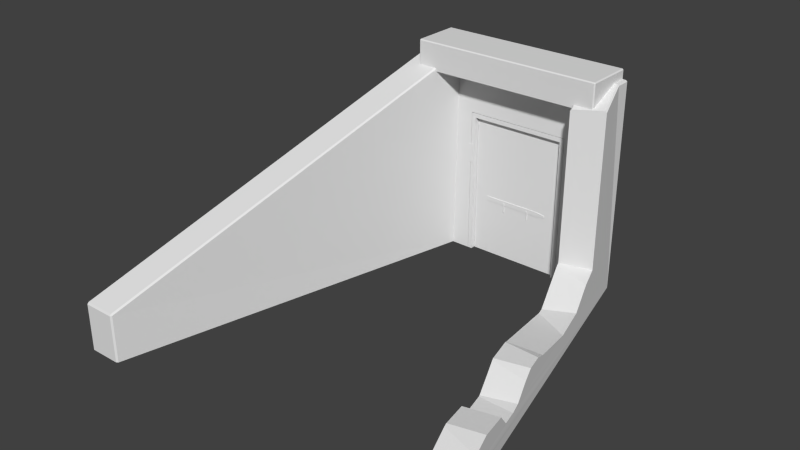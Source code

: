 # Source: decoration_door_bunker_entrance_1.blend  (saved by Blender 2.70.0; exported with 4.5.12 LTS)
import bpy
from mathutils import Matrix  # noqa: F401  (used for matrix-valued properties, if any)

bpy.ops.wm.read_factory_settings(use_empty=True)
scene = bpy.context.scene
scene.name = 'Scene'

# ---- collections
col_collection_1 = bpy.data.collections.new('Collection 1'); scene.collection.children.link(col_collection_1)

# ---- world
world_world = bpy.data.worlds.new('World'); scene.world = world_world
world_world.color = (0.05088, 0.05088, 0.05088)
world_world.use_sun_shadow = False
world_world.sun_shadow_jitter_overblur = 0.0
world_world.cycles.sampling_method = 'MANUAL'
world_world.cycles.sample_map_resolution = 256

# ---- meshes
me_cube_003 = bpy.data.meshes.new('Cube.003')
me_cube_003.from_pydata([(0.0113, -2.98e-08, -3.0), (0.0, 0.0113, -3.0), (0.0, 0.1887, -3.0), (0.0113, 0.2, -3.0), (1.989, 0.2, -3.0), (2.0, 0.1887, -3.0), (2.0, 0.0113, -3.0), (1.989, -2.98e-08, -3.0), (0.0, 0.0113, 0.0), (0.0113, -2.98e-08, 0.0), (0.0113, 0.2, 0.0), (0.0, 0.1887, 0.0), (2.0, 0.1887, 0.0), (1.989, 0.2, 0.0), (1.989, -2.98e-08, 0.0), (2.0, 0.0113, 0.0)], [], [(0, 1, 2, 3, 4, 5, 6, 7), (12, 15, 6, 5), (14, 15, 12, 13, 10, 11, 8, 9), (10, 13, 4, 3), (14, 9, 0, 7), (0, 9, 8, 1), (10, 3, 2, 11), (12, 5, 4, 13), (14, 7, 6, 15), (8, 11, 2, 1)])
me_cube_003.use_remesh_preserve_volume = False
me_cube_003.use_remesh_preserve_attributes = False
me_cube_003.use_mirror_vertex_groups = False
me_cube_003.update()
me_cube_005 = bpy.data.meshes.new('Cube.005')
me_cube_005.from_pydata([(-0.8667, -0.005, -0.05), (-0.8667, 0.005, -0.05), (0.3333, 0.005, -0.05), (0.3333, -0.005, -0.05), (-0.8667, -0.005, 0.05), (-0.8667, 0.005, 0.05), (0.3333, 0.005, 0.05), (0.3333, -0.005, 0.05), (0.5333, 0.005, -0.02526), (0.5333, -0.005, -0.02526), (0.5333, 0.005, 0.02526), (0.5333, -0.005, 0.02526), (-0.4617, 0.005, 5.96e-08), (-0.4617, -0.015, 5.96e-08), (-0.4317, 0.005, -2.98e-08), (-0.4317, -0.015, -2.98e-08), (-0.4542, 0.005, -0.2), (-0.4542, -0.015, -0.2), (-0.4391, 0.005, -0.2), (-0.4391, -0.015, -0.2), (0.09833, 0.005, 5.96e-08), (0.09833, -0.015, 5.96e-08), (0.1283, 0.005, -2.98e-08), (0.1283, -0.015, -2.98e-08), (0.1058, 0.005, -0.2), (0.1058, -0.015, -0.2), (0.1209, 0.005, -0.2), (0.1209, -0.015, -0.2)], [], [(4, 5, 1, 0), (18, 19, 17, 16), (3, 2, 8, 9), (7, 4, 0, 3), (0, 1, 2, 3), (7, 6, 5, 4), (10, 11, 9, 8), (7, 3, 9, 11), (6, 7, 11, 10), (13, 12, 16, 17), (15, 13, 17, 19), (14, 15, 19, 18), (14, 12, 13, 15), (26, 27, 25, 24), (21, 20, 24, 25), (23, 21, 25, 27), (22, 23, 27, 26), (22, 20, 21, 23)])
me_cube_005.use_remesh_preserve_volume = False
me_cube_005.use_remesh_preserve_attributes = False
me_cube_005.use_mirror_vertex_groups = False
me_cube_005.update()
me_cube_006 = bpy.data.meshes.new('Cube.006')
me_cube_006.from_pydata([(3.328, -8.0, -1.0), (3.293, -7.972, -1.0), (1.4, 0.0, -1.0), (2.1, 0.0, -1.0), (3.993, -7.972, -1.0), (3.972, -8.0, -1.0), (3.328, -8.0, -0.7069), (3.972, -8.0, -0.7005), (3.293, -7.972, -0.7049), (2.533, -4.773, -0.4125), (3.179, -7.491, -0.6639), (3.161, -7.416, -0.6542), (2.928, -6.437, -0.2818), (2.914, -6.374, -0.2655), (2.774, -5.787, -0.3396), (2.723, -5.571, -0.6073), (2.607, -5.084, -0.623), (2.599, -5.05, -0.6166), (2.1, -0.298, 3.37), (2.261, -0.9513, 3.082), (2.35, -1.127, -0.02628), (2.436, -1.478, -0.1559), (2.559, -1.974, -0.4965), (2.735, -2.706, -0.5444), (2.982, -3.753, -0.3186), (3.037, -3.991, -0.2233), (3.121, -4.34, -0.22), (3.175, -4.561, -0.3373), (3.257, -4.888, -0.5781), (3.307, -5.098, -0.6173), (3.382, -5.408, -0.6073), (3.43, -5.625, -0.3396), (3.569, -6.213, -0.2655), (3.669, -6.626, -0.374), (3.823, -7.253, -0.6127), (3.951, -7.786, -0.682), (3.993, -7.972, -0.6979), (1.602, -1.118, 3.008), (1.4, -0.298, 3.37), (2.474, -4.538, -0.2392), (2.465, -4.502, -0.22), (2.334, -3.955, -0.2253), (2.325, -3.915, -0.2413), (1.937, -2.272, -0.5956), (1.905, -2.135, -0.5867), (1.709, -1.354, -0.05), (1.693, -1.289, -0.02628), (2.071, -0.3, 3.4), (2.236, -0.9559, 3.108), (1.629, -1.11, 3.042), (1.429, -0.3, 3.4), (1.4, -0.27, 3.4), (1.4, 0.0, 3.4), (2.1, -0.2981, 3.372), (2.233, -0.9563, 3.11), (2.071, 0.0, 3.4), (2.1, 0.0, 3.372)], [], [(0, 1, 2, 3, 4, 5), (6, 0, 5, 7), (1, 0, 6, 8), (9, 2, 1, 8, 10, 11, 12, 13, 14, 15, 16, 17), (18, 19, 20, 21, 22, 23, 24, 25, 26, 27, 28, 29, 30, 31, 32, 33, 34, 35, 36, 4, 3), (36, 35, 7), (7, 35, 6), (37, 38, 2, 9, 39, 40, 41, 42, 43, 44, 45, 46), (19, 18, 47, 48), (49, 50, 38, 37), (38, 51, 52, 2), (53, 47, 18), (48, 47, 54), (54, 47, 50, 49), (38, 50, 51), (51, 50, 47, 55, 52), (53, 56, 55, 47), (42, 41, 25, 24), (43, 42, 24, 23), (41, 40, 26, 25), (44, 43, 23, 22), (40, 39, 27, 26), (45, 44, 22, 21), (39, 9, 17, 28, 27), (46, 45, 21, 20), (17, 16, 29, 28), (20, 19, 48, 54, 49, 37, 46), (16, 15, 30, 29), (15, 14, 31, 30), (14, 13, 32, 31), (13, 12, 33, 32), (12, 11, 34, 33), (11, 10, 35, 34), (4, 36, 7, 5), (35, 10, 8), (35, 8, 6), (52, 55, 56, 3, 2), (56, 53, 3)])
me_cube_006.use_remesh_preserve_volume = False
me_cube_006.use_remesh_preserve_attributes = False
me_cube_006.use_mirror_vertex_groups = False
me_cube_006.update()
me_cube_004 = bpy.data.meshes.new('Cube.004')
me_cube_004.from_pydata([(-1.4, 0.0, -1.0), (-2.1, 0.0, -1.0), (-1.4, 0.0, 3.4), (-1.4, 0.0, -1.0), (-2.1, 0.0, -1.0), (-3.328, -8.0, -1.0), (-3.293, -7.972, -1.0), (-3.993, -7.972, -1.0), (-3.972, -8.0, -1.0), (-3.293, -7.972, -0.01868), (-3.328, -8.0, -0.02833), (-3.323, -7.974, 0.01144), (-1.4, -0.298, 3.37), (-1.429, -0.3, 3.4), (-1.4, -0.27, 3.4), (-2.1, -0.2981, 3.372), (-2.071, -0.3, 3.4), (-2.1, -0.298, 3.37), (-3.993, -7.972, -0.01868), (-3.965, -7.974, 0.01144), (-3.972, -8.0, -0.02833), (-2.071, 0.0, 3.4), (-2.1, 0.0, 3.372)], [], [(5, 8, 7, 1, 0, 6), (2, 3, 4, 22, 21), (19, 11, 13, 16), (17, 1, 7, 18), (20, 8, 5, 10), (14, 2, 21, 16, 13), (12, 0, 2, 14), (22, 4, 15), (9, 11, 10), (12, 14, 13), (15, 17, 16), (18, 20, 19), (5, 6, 9, 10), (11, 9, 12, 13), (16, 17, 18, 19), (20, 18, 7, 8), (19, 20, 10, 11), (15, 16, 21, 22), (9, 6, 0, 12)])
me_cube_004.use_remesh_preserve_volume = False
me_cube_004.use_remesh_preserve_attributes = False
me_cube_004.use_mirror_vertex_groups = False
me_cube_004.update()
me_cube_002 = bpy.data.meshes.new('Cube.002')
me_cube_002.from_pydata([(-2.0, 0.0, -1.0), (2.0, 0.0, -1.0), (-2.0, -0.9782, -1.0), (-1.978, -1.0, -0.9782), (2.0, -0.9782, -1.0), (1.978, -1.0, -0.9782), (-2.0, -0.9782, -0.4218), (-1.978, -1.0, -0.4218), (-1.978, -0.9782, -0.4), (-2.0, 0.0, -0.4218), (-1.978, 0.0, -0.4), (1.978, 0.0, -0.4), (2.0, 0.0, -0.4218), (2.0, -0.9782, -0.4218), (1.978, -0.9782, -0.4), (1.978, -1.0, -0.4218)], [], [(2, 0, 1, 4), (14, 11, 10, 8), (12, 13, 4, 1), (15, 7, 3, 5), (6, 7, 8), (13, 14, 15), (3, 7, 6, 2), (8, 10, 9, 6), (11, 14, 13, 12), (15, 5, 4, 13), (14, 8, 7, 15), (2, 4, 5, 3), (6, 9, 0, 2)])
me_cube_002.use_remesh_preserve_volume = False
me_cube_002.use_remesh_preserve_attributes = False
me_cube_002.use_mirror_vertex_groups = False
me_cube_002.update()
me_cube_001 = bpy.data.meshes.new('Cube.001')
me_cube_001.from_pydata([(1.0, -5.96e-08, -1.0), (1.0, -0.4, -1.0), (-1.0, -0.4, -1.0), (-1.0, 3.576e-07, -1.0), (1.0, -5.364e-07, 2.0), (1.0, -0.4, 2.0), (-1.0, -0.4, 2.0), (-1.0, 0.0, 2.0), (-1.09, -0.4, -1.0), (-1.09, 3.576e-07, -1.0), (1.09, -5.96e-08, -1.0), (1.09, -0.4, -1.0), (-1.09, -0.4, 2.09), (-1.09, 3.576e-07, 2.09), (1.09, -0.4, 2.09), (1.09, 3.576e-07, 2.09), (-1.143, -0.41, 1.006), (-1.143, -0.4, 1.006), (-1.043, -0.4, 1.006), (-1.043, -0.41, 1.006), (-1.143, -0.41, 1.406), (-1.143, -0.4, 1.406), (-1.043, -0.4, 1.406), (-1.043, -0.41, 1.406)], [], [(4, 5, 6, 7), (0, 1, 5, 4), (2, 3, 7, 6), (8, 6, 12), (14, 12, 5), (9, 13, 7), (5, 11, 14), (8, 2, 6), (1, 11, 5), (5, 12, 6), (7, 13, 15), (7, 15, 4), (4, 15, 10), (9, 7, 3), (0, 4, 10), (20, 21, 17, 16), (22, 23, 19, 18), (23, 20, 16, 19), (16, 17, 18, 19), (23, 22, 21, 20), (14, 10, 15), (14, 11, 10), (15, 13, 14), (8, 13, 9), (14, 13, 12), (8, 12, 13)])
me_cube_001.use_remesh_preserve_volume = False
me_cube_001.use_remesh_preserve_attributes = False
me_cube_001.use_mirror_vertex_groups = False
me_cube_001.update()
me_cube = bpy.data.meshes.new('Cube')
me_cube.from_pydata([(1.1, -5.96e-08, -1.0), (1.1, -0.4, -1.0), (-1.1, -0.4, -1.0), (-1.1, 3.576e-07, -1.0), (1.1, -5.364e-07, 2.1), (1.1, -0.4, 2.1), (-1.1, -0.4, 2.1), (-1.1, 0.0, 2.1), (-1.6, -0.4, -1.0), (-1.6, 3.576e-07, -1.0), (1.6, -5.96e-08, -1.0), (1.6, -0.4, -1.0), (-1.6, -0.4, 3.0), (-1.6, 3.576e-07, 3.0), (1.6, -0.4, 3.0), (1.6, 3.576e-07, 3.0)], [], [(4, 5, 6, 7), (0, 1, 5, 4), (2, 3, 7, 6), (8, 6, 12), (14, 12, 5), (9, 13, 7), (5, 11, 14), (8, 2, 6), (1, 11, 5), (5, 12, 6), (7, 13, 15), (7, 15, 4), (4, 15, 10), (9, 7, 3), (0, 4, 10)])
me_cube.use_remesh_preserve_volume = False
me_cube.use_remesh_preserve_attributes = False
me_cube.use_mirror_vertex_groups = False
me_cube.update()

# ---- objects
ob_cube_005 = bpy.data.objects.new('Cube.005', me_cube_003)
ob_cube_006 = bpy.data.objects.new('Cube.006', me_cube_005)
ob_cube_003 = bpy.data.objects.new('Cube.003', me_cube_006)
ob_cube_004 = bpy.data.objects.new('Cube.004', me_cube_004)
ob_cube_002 = bpy.data.objects.new('Cube.002', me_cube_002)
ob_cube_001 = bpy.data.objects.new('Cube.001', me_cube_001)
ob_cube = bpy.data.objects.new('Cube', me_cube)

# ---- transforms, parenting, visibility, modifiers, constraints
ob_cube_005.location = (-1.0, -0.3, 2.0)
ob_cube_005.lineart.crease_threshold = 0.0
ob_cube_006.parent = ob_cube_005
ob_cube_006.matrix_parent_inverse = Matrix(((1.0, 0.0, 0.0, 1.0), (0.0, 1.0, 0.0, 0.3), (0.0, 0.0, 1.0, -2.0), (0.0, 0.0, 0.0, 1.0)))
ob_cube_006.location = (0.1667, -0.305, 0.25)
ob_cube_006.lineart.crease_threshold = 0.0
ob_cube_003.location = (0.0, 0.0, 0.0)
ob_cube_003.lineart.crease_threshold = 0.0
ob_cube_004.location = (0.0, 0.0, 0.0)
ob_cube_004.lineart.crease_threshold = 0.0
ob_cube_002.location = (0.0, 0.0, 4.0)
ob_cube_002.lineart.crease_threshold = 0.0
ob_cube_001.location = (0.0, 0.0, 0.0)
ob_cube_001.lock_rotations_4d = False
ob_cube_001.empty_display_type = 'ARROWS'
ob_cube_001.lineart.crease_threshold = 0.0
ob_cube.location = (0.0, 0.0, 0.0)
ob_cube.lock_rotations_4d = False
ob_cube.empty_display_type = 'ARROWS'
ob_cube.lineart.crease_threshold = 0.0

# ---- collection membership
col_collection_1.objects.link(ob_cube_005)
col_collection_1.objects.link(ob_cube_006)
col_collection_1.objects.link(ob_cube_003)
col_collection_1.objects.link(ob_cube_004)
col_collection_1.objects.link(ob_cube_002)
col_collection_1.objects.link(ob_cube_001)
col_collection_1.objects.link(ob_cube)

# ---- scene / render settings (as saved in the file)
scene.frame_start = 1; scene.frame_end = 50; scene.frame_set(1)
scene.render.engine = 'CYCLES'
scene.render.resolution_percentage = 50
scene.render.dither_intensity = 0.0
scene.cycles.use_denoising = False
scene.cycles.samples = 10
scene.cycles.sampling_pattern = 'TABULATED_SOBOL'
scene.cycles.light_sampling_threshold = 0.0
scene.cycles.use_adaptive_sampling = False
scene.cycles.use_light_tree = False
scene.cycles.blur_glossy = 0.0
scene.cycles.volume_bounces = 1
scene.cycles.pixel_filter_type = 'GAUSSIAN'
scene.cycles.sample_clamp_indirect = 0.0
scene.view_settings.view_transform = 'Standard'
bpy.context.view_layer.update()

# ---- added for rendering (the .blend has no active camera and no usable light): camera, sun
cam_auto = bpy.data.cameras.new('AutoCamera')
cam_auto.lens = 50.0
cam_auto.sensor_width = 36.0
cam_auto.clip_end = 1000.0
ob_auto_camera = bpy.data.objects.new('AutoCamera', cam_auto)
scene.collection.objects.link(ob_auto_camera)
ob_auto_camera.location = (11.2919, -17.5503, 10.3336)
ob_auto_camera.rotation_euler = (1.09748, -7.21219e-08, 0.694738)
scene.camera = ob_auto_camera
light_auto_sun = bpy.data.lights.new('AutoSun', 'SUN')
light_auto_sun.energy = 3.0
light_auto_sun.angle = 0.0523599
ob_auto_sun = bpy.data.objects.new('AutoSun', light_auto_sun)
scene.collection.objects.link(ob_auto_sun)
ob_auto_sun.rotation_euler = (0.872665, 0.174533, 0.523599)
bpy.context.view_layer.update()
